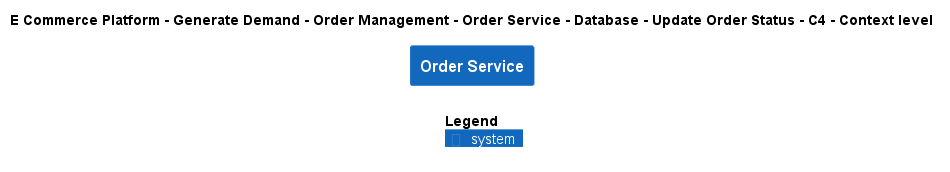

The diagram above was rendered by PlantUML. Its source (embedded in the PNG):
@startuml
!include ..\..\..\..\..\..\..\..\..\.c4s\C4_Context.puml

AddElementTag("c4interflow:lifecycle:new", $bgColor=green, $fontColor=#ffffff, $borderColor=green, $shadowing="False")
AddElementTag("c4interflow:lifecycle:changed", $bgColor=orange, $fontColor=#ffffff, $borderColor=orange, $shadowing="False")
AddElementTag("c4interflow:lifecycle:removed", $bgColor=red, $fontColor=#ffffff, $borderColor=red, $shadowing="False")

AddRelTag("c4interflow:lifecycle:new", $textColor=green, $lineColor=green)
AddRelTag("c4interflow:lifecycle:changed", $textColor=orange, $lineColor=orange)
AddRelTag("c4interflow:lifecycle:removed", $textColor=red, $lineColor=red)

SHOW_PERSON_PORTRAIT()
LAYOUT_TOP_DOWN()

skinparam linetype polyline

title E Commerce Platform - Generate Demand - Order Management - Order Service - Database - Update Order Status - C4 - Context level

System(ECommercePlatform.GenerateDemand.OrderManagement.SoftwareSystems.OrderService, "Order Service", "")



SHOW_LEGEND()
@enduml